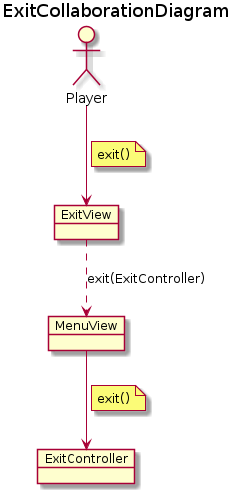

The diagram above was rendered by PlantUML. Its source (embedded in the PNG):
@startuml ExitCollaborationDiagram
title ExitCollaborationDiagram
' left to right direction

allow_mixing
actor Player

object ExitView
object MenuView
object ExitController
Player --> ExitView
note on link
    exit()
end note
ExitView ..> MenuView : exit(ExitController)
MenuView --> ExitController
note on link
    exit()
end note
@enduml